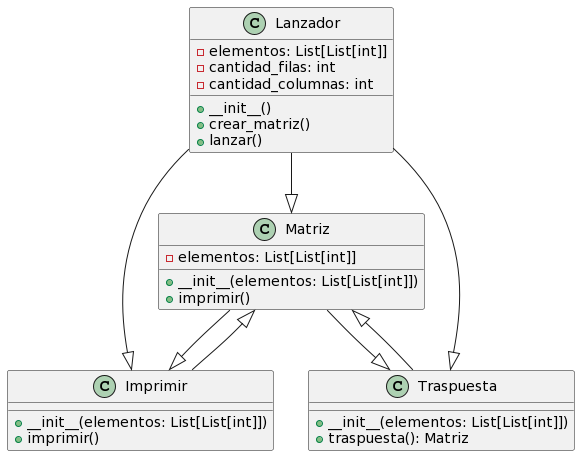

The diagram above was rendered by PlantUML. Its source (embedded in the PNG):
@startuml
class Matriz {
  - elementos: List[List[int]]
  + __init__(elementos: List[List[int]])
  + imprimir()
}

class Imprimir {
  + __init__(elementos: List[List[int]])
  + imprimir()
}

class Traspuesta {
  + __init__(elementos: List[List[int]])
  + traspuesta(): Matriz
}

class Lanzador {
  - elementos: List[List[int]]
  - cantidad_filas: int
  - cantidad_columnas: int
  + __init__()
  + crear_matriz()
  + lanzar()
}

Matriz --|> Imprimir
Matriz --|> Traspuesta
Imprimir --|> Matriz
Traspuesta --|> Matriz
Lanzador --|> Matriz
Lanzador --|> Imprimir
Lanzador --|> Traspuesta
@enduml